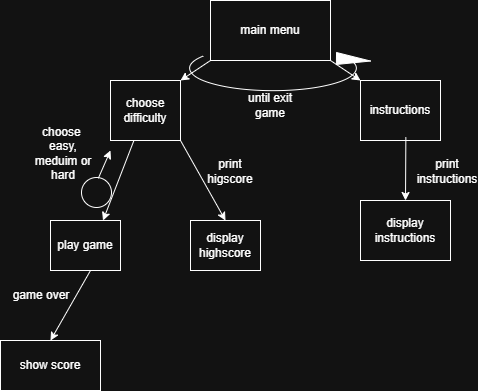

The diagram above was exported from draw.io. Its source (the exported page's mxGraphModel, read from the mxfile embedded in the PNG):
<mxGraphModel dx="786" dy="417" grid="1" gridSize="10" guides="1" tooltips="1" connect="1" arrows="1" fold="1" page="0" pageScale="1" pageWidth="850" pageHeight="1100" background="none" math="0" shadow="0">
  <root>
    <mxCell id="0" />
    <mxCell id="1" parent="0" />
    <mxCell id="J7oDnvqI-iy5le_FG9K2-1" parent="1" style="rounded=0;whiteSpace=wrap;html=1;" value="main menu" vertex="1">
      <mxGeometry height="60" width="120" x="270" y="20" as="geometry" />
    </mxCell>
    <mxCell id="J7oDnvqI-iy5le_FG9K2-2" parent="1" style="rounded=0;whiteSpace=wrap;html=1;" value="choose difficulty" vertex="1">
      <mxGeometry height="60" width="70" x="170" y="100" as="geometry" />
    </mxCell>
    <mxCell id="J7oDnvqI-iy5le_FG9K2-3" parent="1" style="rounded=0;whiteSpace=wrap;html=1;" value="instructions" vertex="1">
      <mxGeometry height="60" width="80" x="420" y="100" as="geometry" />
    </mxCell>
    <mxCell id="J7oDnvqI-iy5le_FG9K2-4" parent="1" style="rounded=0;whiteSpace=wrap;html=1;" value="display instructions" vertex="1">
      <mxGeometry height="60" width="90" x="420" y="220" as="geometry" />
    </mxCell>
    <mxCell id="J7oDnvqI-iy5le_FG9K2-10" edge="1" parent="1" source="J7oDnvqI-iy5le_FG9K2-3" style="endArrow=classic;html=1;rounded=0;exitX=0.567;exitY=0.944;exitDx=0;exitDy=0;exitPerimeter=0;entryX=0.5;entryY=0;entryDx=0;entryDy=0;" target="J7oDnvqI-iy5le_FG9K2-4" value="">
      <mxGeometry height="50" relative="1" width="50" as="geometry">
        <mxPoint x="230" y="250" as="sourcePoint" />
        <mxPoint x="280" y="200" as="targetPoint" />
      </mxGeometry>
    </mxCell>
    <mxCell id="J7oDnvqI-iy5le_FG9K2-11" edge="1" parent="1" source="J7oDnvqI-iy5le_FG9K2-1" style="endArrow=classic;html=1;rounded=0;exitX=1;exitY=1;exitDx=0;exitDy=0;entryX=0;entryY=0;entryDx=0;entryDy=0;" target="J7oDnvqI-iy5le_FG9K2-3" value="">
      <mxGeometry height="50" relative="1" width="50" as="geometry">
        <mxPoint x="230" y="250" as="sourcePoint" />
        <mxPoint x="280" y="200" as="targetPoint" />
      </mxGeometry>
    </mxCell>
    <mxCell id="J7oDnvqI-iy5le_FG9K2-12" edge="1" parent="1" source="J7oDnvqI-iy5le_FG9K2-1" style="endArrow=classic;html=1;rounded=0;exitX=0;exitY=1;exitDx=0;exitDy=0;entryX=1;entryY=0;entryDx=0;entryDy=0;" target="J7oDnvqI-iy5le_FG9K2-2" value="">
      <mxGeometry height="50" relative="1" width="50" as="geometry">
        <mxPoint x="230" y="250" as="sourcePoint" />
        <mxPoint x="280" y="200" as="targetPoint" />
      </mxGeometry>
    </mxCell>
    <mxCell id="J7oDnvqI-iy5le_FG9K2-14" parent="1" style="text;html=1;whiteSpace=wrap;strokeColor=none;fillColor=none;align=center;verticalAlign=middle;rounded=0;" value="print instructions" vertex="1">
      <mxGeometry height="30" width="60" x="477" y="176" as="geometry" />
    </mxCell>
    <mxCell id="yHhATj66smgALhck92gG-17" parent="1" style="verticalLabelPosition=bottom;shadow=0;dashed=0;align=center;html=1;verticalAlign=top;shape=mxgraph.electrical.rot_mech.verticalLabelPosition=bottom;shadow=0;dashed=0;align=center;fillColor=strokeColor;html=1;verticalAlign=top;strokeWidth=1;shape=mxgraph.electrical.rot_mech.rotation;" value="" vertex="1">
      <mxGeometry height="40" width="190" x="240" y="72" as="geometry" />
    </mxCell>
    <mxCell id="yHhATj66smgALhck92gG-39" parent="1" style="html=1;dashed=0;whiteSpace=wrap;" value="play game" vertex="1">
      <mxGeometry height="50" width="70" x="110" y="240" as="geometry" />
    </mxCell>
    <mxCell id="yHhATj66smgALhck92gG-54" parent="1" style="html=1;dashed=0;whiteSpace=wrap;" value="display highscore" vertex="1">
      <mxGeometry height="50" width="70" x="250" y="240" as="geometry" />
    </mxCell>
    <mxCell id="yHhATj66smgALhck92gG-61" parent="1" style="html=1;dashed=0;whiteSpace=wrap;" value="show score" vertex="1">
      <mxGeometry height="50" width="100" x="60" y="360" as="geometry" />
    </mxCell>
    <mxCell id="yHhATj66smgALhck92gG-62" parent="1" style="text;html=1;whiteSpace=wrap;strokeColor=none;fillColor=none;align=center;verticalAlign=middle;rounded=0;" value="game over" vertex="1">
      <mxGeometry height="30" width="60" x="71" y="300" as="geometry" />
    </mxCell>
    <mxCell id="yHhATj66smgALhck92gG-63" parent="1" style="text;html=1;whiteSpace=wrap;strokeColor=none;fillColor=none;align=center;verticalAlign=middle;rounded=0;" value="until exit game" vertex="1">
      <mxGeometry height="30" width="60" x="300" y="110" as="geometry" />
    </mxCell>
    <mxCell id="yHhATj66smgALhck92gG-65" parent="1" style="shape=ellipse;html=1;dashed=0;whiteSpace=wrap;perimeter=ellipsePerimeter;rotation=-60;" value="" vertex="1">
      <mxGeometry height="30" width="30" x="141" y="197" as="geometry" />
    </mxCell>
    <mxCell id="yHhATj66smgALhck92gG-71" parent="1" style="text;html=1;whiteSpace=wrap;strokeColor=none;fillColor=none;align=center;verticalAlign=middle;rounded=0;" value="choose&amp;nbsp;&lt;div&gt;easy, meduim or hard&lt;/div&gt;" vertex="1">
      <mxGeometry height="30" width="60" x="93" y="158" as="geometry" />
    </mxCell>
    <mxCell id="yHhATj66smgALhck92gG-73" edge="1" parent="1" style="endArrow=classic;html=1;rounded=0;entryX=0.5;entryY=0;entryDx=0;entryDy=0;" target="yHhATj66smgALhck92gG-61" value="">
      <mxGeometry height="50" relative="1" width="50" as="geometry">
        <mxPoint x="150" y="290" as="sourcePoint" />
        <mxPoint x="200" y="240" as="targetPoint" />
      </mxGeometry>
    </mxCell>
    <mxCell id="XMy3V9ROgbClVjZppqGZ-1" edge="1" parent="1" source="J7oDnvqI-iy5le_FG9K2-2" style="endArrow=classic;html=1;rounded=0;entryX=0.75;entryY=0;entryDx=0;entryDy=0;" target="yHhATj66smgALhck92gG-39" value="">
      <mxGeometry height="50" relative="1" width="50" as="geometry">
        <mxPoint x="203" y="168" as="sourcePoint" />
        <mxPoint x="420" y="220" as="targetPoint" />
      </mxGeometry>
    </mxCell>
    <mxCell id="XMy3V9ROgbClVjZppqGZ-2" edge="1" parent="1" source="J7oDnvqI-iy5le_FG9K2-2" style="endArrow=classic;html=1;rounded=0;exitX=1;exitY=1;exitDx=0;exitDy=0;entryX=0.5;entryY=0;entryDx=0;entryDy=0;" target="yHhATj66smgALhck92gG-54" value="">
      <mxGeometry height="50" relative="1" width="50" as="geometry">
        <mxPoint x="310" y="270" as="sourcePoint" />
        <mxPoint x="360" y="220" as="targetPoint" />
      </mxGeometry>
    </mxCell>
    <mxCell id="XMy3V9ROgbClVjZppqGZ-3" edge="1" parent="1" source="yHhATj66smgALhck92gG-65" style="endArrow=classic;html=1;rounded=0;exitX=0.94;exitY=0.316;exitDx=0;exitDy=0;exitPerimeter=0;" value="">
      <mxGeometry height="50" relative="1" width="50" as="geometry">
        <mxPoint x="200" y="180" as="sourcePoint" />
        <mxPoint x="170" y="170" as="targetPoint" />
      </mxGeometry>
    </mxCell>
    <mxCell id="T76GbqKGrFxjVD9ufCr1-1" parent="1" style="text;html=1;whiteSpace=wrap;strokeColor=none;fillColor=none;align=center;verticalAlign=middle;rounded=0;" value="print higscore" vertex="1">
      <mxGeometry height="30" width="60" x="260" y="176" as="geometry" />
    </mxCell>
  </root>
</mxGraphModel>